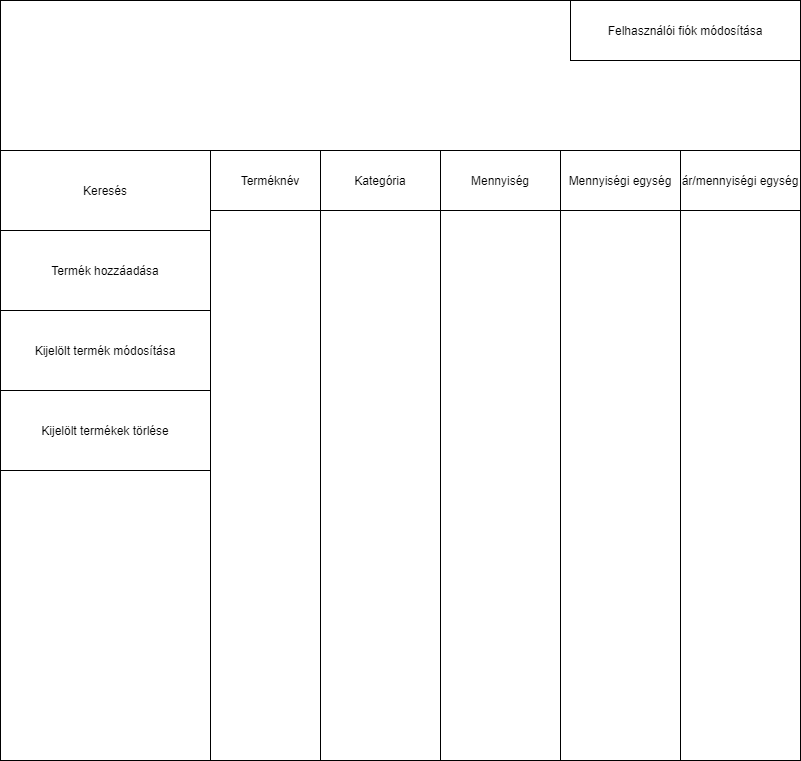

The diagram above was exported from draw.io. Its source (the exported page's mxGraphModel, read from the mxfile embedded in the PNG):
<mxGraphModel dx="1182" dy="707" grid="1" gridSize="10" guides="1" tooltips="1" connect="1" arrows="1" fold="1" page="1" pageScale="1" pageWidth="827" pageHeight="1169" math="0" shadow="0">
  <root>
    <mxCell id="0" />
    <mxCell id="1" parent="0" />
    <mxCell id="8_HYVFhUiyWi3rf42D3P-2" value="" style="rounded=0;whiteSpace=wrap;html=1;" parent="1" vertex="1">
      <mxGeometry x="700" y="330" width="800" height="610" as="geometry" />
    </mxCell>
    <mxCell id="8_HYVFhUiyWi3rf42D3P-3" value="Terméknév" style="rounded=0;whiteSpace=wrap;html=1;" parent="1" vertex="1">
      <mxGeometry x="910" y="330" width="120" height="60" as="geometry" />
    </mxCell>
    <mxCell id="8_HYVFhUiyWi3rf42D3P-4" value="Kategória" style="rounded=0;whiteSpace=wrap;html=1;" parent="1" vertex="1">
      <mxGeometry x="1020" y="330" width="120" height="60" as="geometry" />
    </mxCell>
    <mxCell id="8_HYVFhUiyWi3rf42D3P-5" value="Mennyiség" style="rounded=0;whiteSpace=wrap;html=1;" parent="1" vertex="1">
      <mxGeometry x="1140" y="330" width="120" height="60" as="geometry" />
    </mxCell>
    <mxCell id="8_HYVFhUiyWi3rf42D3P-6" value="Mennyiségi egység" style="rounded=0;whiteSpace=wrap;html=1;" parent="1" vertex="1">
      <mxGeometry x="1260" y="330" width="120" height="60" as="geometry" />
    </mxCell>
    <mxCell id="8_HYVFhUiyWi3rf42D3P-7" value="ár/mennyiségi egység" style="rounded=0;whiteSpace=wrap;html=1;" parent="1" vertex="1">
      <mxGeometry x="1380" y="330" width="120" height="60" as="geometry" />
    </mxCell>
    <mxCell id="8_HYVFhUiyWi3rf42D3P-8" value="" style="rounded=0;whiteSpace=wrap;html=1;fontStyle=0" parent="1" vertex="1">
      <mxGeometry x="700" y="180" width="800" height="150" as="geometry" />
    </mxCell>
    <mxCell id="8_HYVFhUiyWi3rf42D3P-10" value="" style="rounded=0;whiteSpace=wrap;html=1;" parent="1" vertex="1">
      <mxGeometry x="910" y="390" width="110" height="550" as="geometry" />
    </mxCell>
    <mxCell id="8_HYVFhUiyWi3rf42D3P-11" value="" style="rounded=0;whiteSpace=wrap;html=1;" parent="1" vertex="1">
      <mxGeometry x="1020" y="390" width="120" height="550" as="geometry" />
    </mxCell>
    <mxCell id="8_HYVFhUiyWi3rf42D3P-12" value="" style="rounded=0;whiteSpace=wrap;html=1;" parent="1" vertex="1">
      <mxGeometry x="1140" y="390" width="120" height="550" as="geometry" />
    </mxCell>
    <mxCell id="8_HYVFhUiyWi3rf42D3P-13" value="" style="rounded=0;whiteSpace=wrap;html=1;" parent="1" vertex="1">
      <mxGeometry x="1260" y="390" width="120" height="550" as="geometry" />
    </mxCell>
    <mxCell id="8_HYVFhUiyWi3rf42D3P-14" value="" style="rounded=0;whiteSpace=wrap;html=1;" parent="1" vertex="1">
      <mxGeometry x="1380" y="390" width="120" height="550" as="geometry" />
    </mxCell>
    <mxCell id="8_HYVFhUiyWi3rf42D3P-15" value="Keresés" style="rounded=0;whiteSpace=wrap;html=1;" parent="1" vertex="1">
      <mxGeometry x="700" y="330" width="210" height="80" as="geometry" />
    </mxCell>
    <mxCell id="8_HYVFhUiyWi3rf42D3P-16" value="Felhasználói fiók módosítása" style="rounded=0;whiteSpace=wrap;html=1;" parent="1" vertex="1">
      <mxGeometry x="1270" y="180" width="230" height="60" as="geometry" />
    </mxCell>
    <mxCell id="8_HYVFhUiyWi3rf42D3P-17" value="Termék hozzáadása" style="rounded=0;whiteSpace=wrap;html=1;" parent="1" vertex="1">
      <mxGeometry x="700" y="410" width="210" height="80" as="geometry" />
    </mxCell>
    <mxCell id="8_HYVFhUiyWi3rf42D3P-18" value="Kijelölt termék módosítása" style="rounded=0;whiteSpace=wrap;html=1;" parent="1" vertex="1">
      <mxGeometry x="700" y="490" width="210" height="80" as="geometry" />
    </mxCell>
    <mxCell id="8_HYVFhUiyWi3rf42D3P-19" value="Kijelölt termékek törlése" style="rounded=0;whiteSpace=wrap;html=1;" parent="1" vertex="1">
      <mxGeometry x="700" y="570" width="210" height="80" as="geometry" />
    </mxCell>
  </root>
</mxGraphModel>